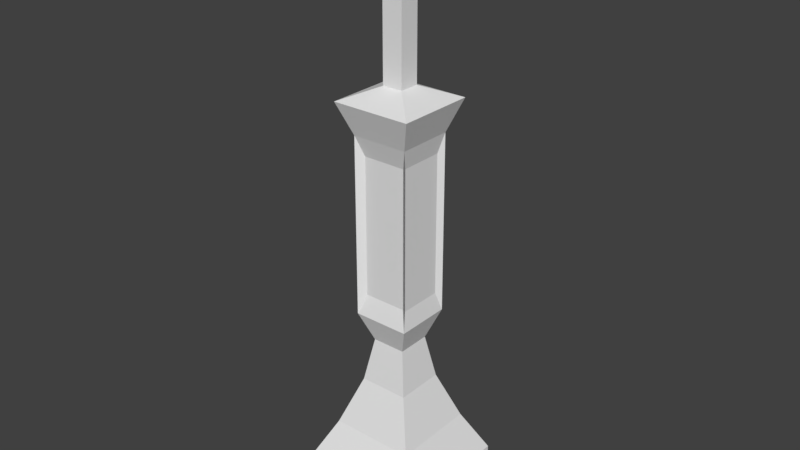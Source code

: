 # Source: gravestone3.blend  (saved by Blender 2.79.0; exported with 4.5.12 LTS)
import bpy
from mathutils import Matrix  # noqa: F401  (used for matrix-valued properties, if any)

bpy.ops.wm.read_factory_settings(use_empty=True)
scene = bpy.context.scene
scene.name = 'Scene'

# ---- collections
col_collection_1 = bpy.data.collections.new('Collection 1'); scene.collection.children.link(col_collection_1)

# ---- world
world_world = bpy.data.worlds.new('World'); scene.world = world_world
world_world.color = (0.05088, 0.05088, 0.05088)
world_world.use_sun_shadow = False
world_world.sun_shadow_jitter_overblur = 0.0
world_world.cycles.sampling_method = 'MANUAL'

# ---- meshes
me_cube_001 = bpy.data.meshes.new('Cube.001')
me_cube_001.from_pydata([(-1.738, -1.738, -0.5438), (-1.738, -1.738, 0.5438), (-1.738, 1.738, -0.5438), (-1.738, 1.738, 0.5438), (1.738, -1.738, -0.5438), (1.738, -1.738, 0.5438), (1.738, 1.738, -0.5438), (1.738, 1.738, 0.5438), (-1.17, -1.17, 1.694), (-1.17, 1.17, 1.694), (1.17, 1.17, 1.694), (1.17, -1.17, 1.694), (-0.6782, -0.6782, 3.033), (-0.6782, 0.6782, 3.033), (0.6782, 0.6782, 3.033), (0.6782, -0.6782, 3.033), (-0.4616, -0.4616, 4.252), (-0.4616, 0.4616, 4.252), (0.4616, 0.4616, 4.252), (0.4616, -0.4616, 4.252), (-0.7686, -0.7686, 5.067), (-0.7686, 0.7686, 5.067), (0.7686, 0.7686, 5.067), (0.7686, -0.7686, 5.067), (-0.7686, -0.7686, 10.0), (-0.7686, 0.7686, 10.0), (0.7686, 0.7686, 10.0), (0.7686, -0.7686, 10.0), (-1.091, -1.091, 10.87), (-1.091, 1.091, 10.87), (1.091, 1.091, 10.87), (1.091, -1.091, 10.87), (-0.2795, -0.2795, 11.22), (-0.2795, 0.2795, 11.22), (0.2795, 0.2795, 11.22), (0.2795, -0.2795, 11.22), (-0.2795, -0.2795, 15.67), (-0.2795, 0.2795, 15.67), (0.2795, 0.2795, 15.67), (0.2795, -0.2795, 15.67), (0.6648, 0.6043, 5.594), (0.6648, -0.6043, 5.594), (0.6648, 0.6043, 9.477), (0.6648, -0.6043, 9.477), (0.5971, -0.6035, 5.618), (-0.5971, -0.6035, 5.618), (0.5971, -0.6035, 9.454), (-0.5971, -0.6035, 9.454), (-0.5742, -0.5975, 5.616), (-0.5742, 0.5975, 5.616), (-0.5742, -0.5975, 9.455), (-0.5742, 0.5975, 9.455), (-0.6111, 0.6645, 5.573), (0.6111, 0.6645, 5.573), (-0.6111, 0.6645, 9.499), (0.6111, 0.6645, 9.499), (-0.2178, -1.126, 14.22), (-0.2178, -1.126, 14.74), (-0.2178, 1.128, 14.22), (-0.2178, 1.128, 14.74), (0.2977, -1.126, 14.22), (0.2977, -1.126, 14.74), (0.2977, 1.128, 14.22), (0.2977, 1.128, 14.74)], [], [(1, 2, 0), (3, 6, 2), (7, 4, 6), (5, 0, 4), (6, 0, 2), (5, 10, 11), (10, 15, 11), (3, 8, 9), (1, 11, 8), (7, 9, 10), (15, 16, 12), (8, 13, 9), (11, 12, 8), (9, 14, 10), (18, 23, 19), (13, 18, 14), (14, 19, 15), (12, 17, 13), (21, 51, 25), (16, 21, 17), (19, 20, 16), (17, 22, 18), (27, 28, 24), (27, 47, 46), (22, 55, 26), (26, 40, 22), (30, 35, 31), (25, 30, 26), (26, 31, 27), (24, 29, 25), (35, 36, 32), (28, 33, 29), (31, 32, 28), (29, 34, 30), (37, 39, 38), (33, 38, 34), (34, 39, 35), (32, 37, 33), (40, 43, 41), (22, 41, 23), (23, 43, 27), (27, 42, 26), (44, 47, 45), (23, 45, 20), (27, 44, 23), (20, 47, 24), (48, 51, 49), (20, 49, 21), (24, 48, 20), (25, 50, 24), (52, 55, 53), (25, 52, 21), (25, 55, 54), (22, 52, 53), (57, 58, 56), (59, 62, 58), (63, 60, 62), (61, 56, 60), (62, 56, 58), (59, 61, 63), (1, 3, 2), (3, 7, 6), (7, 5, 4), (5, 1, 0), (6, 4, 0), (5, 7, 10), (10, 14, 15), (3, 1, 8), (1, 5, 11), (7, 3, 9), (15, 19, 16), (8, 12, 13), (11, 15, 12), (9, 13, 14), (18, 22, 23), (13, 17, 18), (14, 18, 19), (12, 16, 17), (21, 49, 51), (16, 20, 21), (19, 23, 20), (17, 21, 22), (27, 31, 28), (27, 24, 47), (22, 53, 55), (26, 42, 40), (30, 34, 35), (25, 29, 30), (26, 30, 31), (24, 28, 29), (35, 39, 36), (28, 32, 33), (31, 35, 32), (29, 33, 34), (37, 36, 39), (33, 37, 38), (34, 38, 39), (32, 36, 37), (40, 42, 43), (22, 40, 41), (23, 41, 43), (27, 43, 42), (44, 46, 47), (23, 44, 45), (27, 46, 44), (20, 45, 47), (48, 50, 51), (20, 48, 49), (24, 50, 48), (25, 51, 50), (52, 54, 55), (25, 54, 52), (25, 26, 55), (22, 21, 52), (57, 59, 58), (59, 63, 62), (63, 61, 60), (61, 57, 56), (62, 60, 56), (59, 57, 61)])
_uv = me_cube_001.uv_layers.new(name='UVMap')
_uv.uv.foreach_set('vector', [0.01516, 0.9275, 0.1747, 0.9937, 0.01516, 0.9937, 0.5545, 0.07249, 0.3949, 0.006289, 0.5545, 0.006289, 0.5848, 0.9275, 0.7444, 0.9937, 0.5848, 0.9937, 0.2051, 0.9275, 0.3646, 0.9937, 0.2051, 0.9937, 0.7747, 0.07249, 0.9343, 0.006289, 0.9343, 0.07249, 0.7444, 0.9275, 0.6109, 0.8574, 0.7184, 0.8574, 0.6109, 0.8574, 0.6958, 0.7758, 0.7184, 0.8574, 0.1747, 0.9275, 0.04122, 0.8574, 0.1487, 0.8574, 0.3646, 0.9275, 0.2311, 0.8574, 0.3386, 0.8574, 0.3949, 0.07249, 0.5285, 0.1426, 0.421, 0.1426, 0.2537, 0.7758, 0.306, 0.7016, 0.316, 0.7758, 0.04122, 0.8574, 0.1261, 0.7758, 0.1487, 0.8574, 0.2311, 0.8574, 0.316, 0.7758, 0.3386, 0.8574, 0.5285, 0.1426, 0.4436, 0.2242, 0.421, 0.1426, 0.6434, 0.7016, 0.6999, 0.652, 0.6858, 0.7016, 0.5059, 0.2242, 0.4535, 0.2984, 0.4436, 0.2242, 0.6335, 0.7758, 0.6858, 0.7016, 0.6958, 0.7758, 0.06381, 0.7758, 0.1161, 0.7016, 0.1261, 0.7758, 0.7837, 0.3856, 0.7747, 0.1185, 0.7837, 0.08507, 0.07375, 0.7016, 0.1302, 0.652, 0.1161, 0.7016, 0.2636, 0.7016, 0.3201, 0.652, 0.306, 0.7016, 0.4959, 0.2984, 0.4394, 0.348, 0.4535, 0.2984, 0.2495, 0.3515, 0.3349, 0.2989, 0.3201, 0.3515, 0.2495, 0.3515, 0.3123, 0.385, 0.2574, 0.385, 0.4394, 0.348, 0.4467, 0.6177, 0.4394, 0.6485, 0.6293, 0.3515, 0.6369, 0.6199, 0.6293, 0.652, 0.6145, 0.2989, 0.6775, 0.2775, 0.7147, 0.2989, 0.51, 0.6485, 0.4247, 0.7011, 0.4394, 0.6485, 0.6293, 0.3515, 0.7147, 0.2989, 0.6999, 0.3515, 0.05966, 0.3515, 0.145, 0.2989, 0.1302, 0.3515, 0.272, 0.2775, 0.2977, 0.006289, 0.2977, 0.2775, 0.04487, 0.2989, 0.1078, 0.2775, 0.145, 0.2989, 0.2348, 0.2989, 0.2977, 0.2775, 0.3349, 0.2989, 0.5248, 0.7011, 0.4619, 0.7225, 0.4247, 0.7011, 0.9592, 0.2024, 0.9848, 0.1918, 0.9848, 0.2024, 0.4876, 0.7225, 0.4619, 0.9937, 0.4619, 0.7225, 0.6518, 0.2775, 0.6775, 0.006289, 0.6775, 0.2775, 0.08211, 0.2775, 0.1078, 0.006289, 0.1078, 0.2775, 0.6369, 0.6199, 0.6924, 0.3836, 0.6924, 0.6199, 0.6293, 0.652, 0.6924, 0.6199, 0.6999, 0.652, 0.6999, 0.652, 0.6924, 0.3836, 0.6999, 0.3515, 0.6999, 0.3515, 0.6369, 0.3836, 0.6293, 0.3515, 0.2574, 0.6185, 0.3123, 0.385, 0.3123, 0.6185, 0.2495, 0.652, 0.3123, 0.6185, 0.3201, 0.652, 0.2495, 0.3515, 0.2574, 0.6185, 0.2495, 0.652, 0.3201, 0.652, 0.3123, 0.385, 0.3201, 0.3515, 0.06751, 0.6186, 0.1224, 0.3849, 0.1224, 0.6186, 0.05966, 0.652, 0.1224, 0.6186, 0.1302, 0.652, 0.8229, 0.3856, 0.814, 0.1185, 0.8229, 0.08507, 0.1302, 0.3515, 0.06751, 0.3849, 0.05966, 0.3515, 0.5028, 0.3788, 0.4467, 0.6177, 0.4467, 0.3788, 0.51, 0.6485, 0.5028, 0.3788, 0.51, 0.348, 0.51, 0.6485, 0.4467, 0.6177, 0.5028, 0.6177, 0.4394, 0.348, 0.5028, 0.3788, 0.4467, 0.3788, 0.8532, 0.2859, 0.9289, 0.1918, 0.9289, 0.2859, 0.9592, 0.129, 0.9828, 0.1604, 0.9592, 0.1604, 0.8532, 0.1792, 0.9289, 0.08507, 0.9289, 0.1792, 0.9592, 0.08507, 0.9828, 0.1165, 0.9592, 0.1165, 0.9309, 0.2985, 0.9072, 0.3926, 0.9072, 0.2985, 0.8532, 0.3926, 0.8769, 0.2985, 0.8769, 0.3926, 0.01516, 0.9275, 0.1747, 0.9275, 0.1747, 0.9937, 0.5545, 0.07249, 0.3949, 0.07249, 0.3949, 0.006289, 0.5848, 0.9275, 0.7444, 0.9275, 0.7444, 0.9937, 0.2051, 0.9275, 0.3646, 0.9275, 0.3646, 0.9937, 0.7747, 0.07249, 0.7747, 0.006289, 0.9343, 0.006289, 0.7444, 0.9275, 0.5848, 0.9275, 0.6109, 0.8574, 0.6109, 0.8574, 0.6335, 0.7758, 0.6958, 0.7758, 0.1747, 0.9275, 0.01516, 0.9275, 0.04122, 0.8574, 0.3646, 0.9275, 0.2051, 0.9275, 0.2311, 0.8574, 0.3949, 0.07249, 0.5545, 0.07249, 0.5285, 0.1426, 0.2537, 0.7758, 0.2636, 0.7016, 0.306, 0.7016, 0.04122, 0.8574, 0.06381, 0.7758, 0.1261, 0.7758, 0.2311, 0.8574, 0.2537, 0.7758, 0.316, 0.7758, 0.5285, 0.1426, 0.5059, 0.2242, 0.4436, 0.2242, 0.6434, 0.7016, 0.6293, 0.652, 0.6999, 0.652, 0.5059, 0.2242, 0.4959, 0.2984, 0.4535, 0.2984, 0.6335, 0.7758, 0.6434, 0.7016, 0.6858, 0.7016, 0.06381, 0.7758, 0.07375, 0.7016, 0.1161, 0.7016, 0.7837, 0.3856, 0.7747, 0.3522, 0.7747, 0.1185, 0.07375, 0.7016, 0.05966, 0.652, 0.1302, 0.652, 0.2636, 0.7016, 0.2495, 0.652, 0.3201, 0.652, 0.4959, 0.2984, 0.51, 0.348, 0.4394, 0.348, 0.2495, 0.3515, 0.2348, 0.2989, 0.3349, 0.2989, 0.2495, 0.3515, 0.3201, 0.3515, 0.3123, 0.385, 0.4394, 0.348, 0.4467, 0.3788, 0.4467, 0.6177, 0.6293, 0.3515, 0.6369, 0.3836, 0.6369, 0.6199, 0.6145, 0.2989, 0.6518, 0.2775, 0.6775, 0.2775, 0.51, 0.6485, 0.5248, 0.7011, 0.4247, 0.7011, 0.6293, 0.3515, 0.6145, 0.2989, 0.7147, 0.2989, 0.05966, 0.3515, 0.04487, 0.2989, 0.145, 0.2989, 0.272, 0.2775, 0.272, 0.006289, 0.2977, 0.006289, 0.04487, 0.2989, 0.08211, 0.2775, 0.1078, 0.2775, 0.2348, 0.2989, 0.272, 0.2775, 0.2977, 0.2775, 0.5248, 0.7011, 0.4876, 0.7225, 0.4619, 0.7225, 0.9592, 0.2024, 0.9592, 0.1918, 0.9848, 0.1918, 0.4876, 0.7225, 0.4876, 0.9937, 0.4619, 0.9937, 0.6518, 0.2775, 0.6518, 0.006289, 0.6775, 0.006289, 0.08211, 0.2775, 0.08211, 0.006289, 0.1078, 0.006289, 0.6369, 0.6199, 0.6369, 0.3836, 0.6924, 0.3836, 0.6293, 0.652, 0.6369, 0.6199, 0.6924, 0.6199, 0.6999, 0.652, 0.6924, 0.6199, 0.6924, 0.3836, 0.6999, 0.3515, 0.6924, 0.3836, 0.6369, 0.3836, 0.2574, 0.6185, 0.2574, 0.385, 0.3123, 0.385, 0.2495, 0.652, 0.2574, 0.6185, 0.3123, 0.6185, 0.2495, 0.3515, 0.2574, 0.385, 0.2574, 0.6185, 0.3201, 0.652, 0.3123, 0.6185, 0.3123, 0.385, 0.06751, 0.6186, 0.06751, 0.3849, 0.1224, 0.3849, 0.05966, 0.652, 0.06751, 0.6186, 0.1224, 0.6186, 0.8229, 0.3856, 0.814, 0.3522, 0.814, 0.1185, 0.1302, 0.3515, 0.1224, 0.3849, 0.06751, 0.3849, 0.5028, 0.3788, 0.5028, 0.6177, 0.4467, 0.6177, 0.51, 0.6485, 0.5028, 0.6177, 0.5028, 0.3788, 0.51, 0.6485, 0.4394, 0.6485, 0.4467, 0.6177, 0.4394, 0.348, 0.51, 0.348, 0.5028, 0.3788, 0.8532, 0.2859, 0.8532, 0.1918, 0.9289, 0.1918, 0.9592, 0.129, 0.9828, 0.129, 0.9828, 0.1604, 0.8532, 0.1792, 0.8532, 0.08507, 0.9289, 0.08507, 0.9592, 0.08507, 0.9828, 0.08507, 0.9828, 0.1165, 0.9309, 0.2985, 0.9309, 0.3926, 0.9072, 0.3926, 0.8532, 0.3926, 0.8532, 0.2985, 0.8769, 0.2985])
me_cube_001.use_remesh_preserve_volume = False
me_cube_001.use_remesh_preserve_attributes = False
me_cube_001.use_mirror_vertex_groups = False
me_cube_001.update()

# ---- objects
ob_cube = bpy.data.objects.new('Cube', me_cube_001)

# ---- transforms, parenting, visibility, modifiers, constraints
ob_cube.location = (0.0, 0.0, 0.9648)
ob_cube.lineart.crease_threshold = 0.0

# ---- collection membership
col_collection_1.objects.link(ob_cube)

# ---- scene / render settings (as saved in the file)
scene.frame_start = 1; scene.frame_end = 250; scene.frame_set(1)
scene.render.engine = 'BLENDER_EEVEE_NEXT'
scene.render.resolution_percentage = 50
scene.render.dither_intensity = 0.0
scene.cycles.use_denoising = False
scene.cycles.samples = 128
scene.cycles.sampling_pattern = 'TABULATED_SOBOL'
scene.cycles.use_adaptive_sampling = False
scene.cycles.use_light_tree = False
scene.cycles.blur_glossy = 0.0
scene.cycles.sample_clamp_indirect = 0.0
scene.view_settings.view_transform = 'Standard'
bpy.context.view_layer.update()

# ---- added for rendering (the .blend has no active camera and no usable light): camera, sun
cam_auto = bpy.data.cameras.new('AutoCamera')
cam_auto.lens = 50.0
cam_auto.sensor_width = 36.0
cam_auto.clip_end = 1000.0
ob_auto_camera = bpy.data.objects.new('AutoCamera', cam_auto)
scene.collection.objects.link(ob_auto_camera)
ob_auto_camera.location = (15.6793, -18.8152, 21.0735)
ob_auto_camera.rotation_euler = (1.09748, -7.21219e-08, 0.694738)
scene.camera = ob_auto_camera
light_auto_sun = bpy.data.lights.new('AutoSun', 'SUN')
light_auto_sun.energy = 3.0
light_auto_sun.angle = 0.0523599
ob_auto_sun = bpy.data.objects.new('AutoSun', light_auto_sun)
scene.collection.objects.link(ob_auto_sun)
ob_auto_sun.rotation_euler = (0.872665, 0.174533, 0.523599)
bpy.context.view_layer.update()
